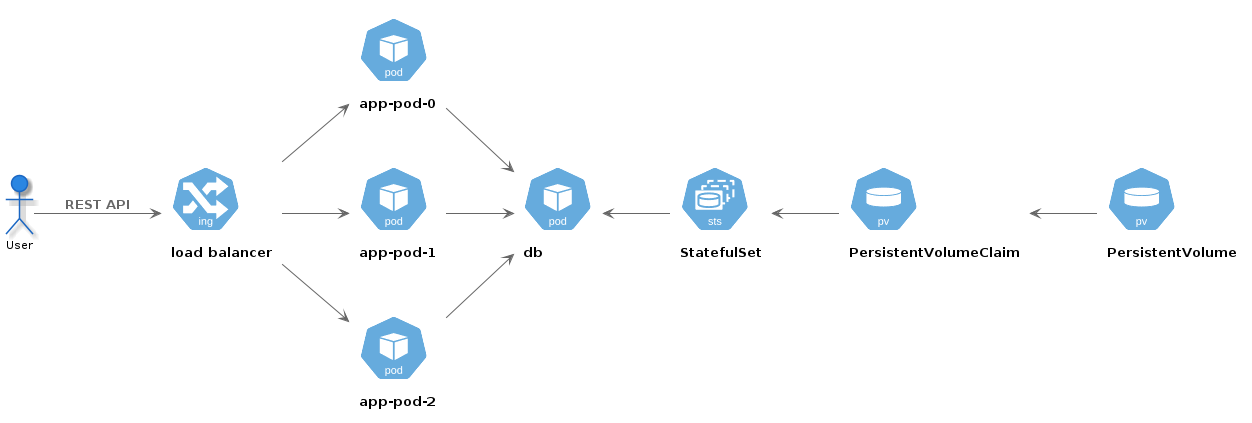

The diagram above was rendered by PlantUML. Its source (embedded in the PNG):
@startuml architecture
!define LIGHTBLUE
!includeurl https://gist.githubusercontent.com/amgs/de57560012a8a5f0e4240f392b678a40/raw/c903c6b4f16b60b5eef3248f093497faae378f51/style.puml
' !includeurl style.puml
' Kubernetes
!define KubernetesPuml https://raw.githubusercontent.com/dcasati/kubernetes-PlantUML/master/dist

' global definition
!includeurl KubernetesPuml/kubernetes_Common.puml
!includeurl KubernetesPuml/kubernetes_Context.puml
!includeurl KubernetesPuml/kubernetes_Simplified.puml

' k8s specific components
!includeurl KubernetesPuml/OSS/KubernetesPod.puml
!includeurl KubernetesPuml/OSS/KubernetesIng.puml
!includeurl KubernetesPuml/OSS/KubernetesSvc.puml
!includeurl KubernetesPuml/OSS/KubernetesPv.puml
!includeurl KubernetesPuml/OSS/KubernetesPvc.puml
!includeurl KubernetesPuml/OSS/KubernetesSts.puml

left to right direction
actor "User" as user
KubernetesIng(lb, "load balancer", "")
KubernetesPod(pod0, "app-pod-0", "")
KubernetesPod(pod1, "app-pod-1", "")
KubernetesPod(pod2, "app-pod-2", "")
KubernetesPod(poddb, "db", "")
KubernetesSts(sts, "StatefulSet", "")
KubernetesPv(pvc, "PersistentVolumeClaim", "")
KubernetesPv(pv, "PersistentVolume", "")
Rel(lb, pod0, " ")
Rel(lb, pod1, " ")
Rel(lb, pod2, " ")
Rel(pod0, poddb, " ")
Rel(pod1, poddb, " ")
Rel(pod2, poddb, " ")
Rel_U(pv, pvc, " ")
Rel_U(pvc, sts, " ")
Rel_U(sts, poddb, " ")
Rel(user, lb, "REST API")
@enduml